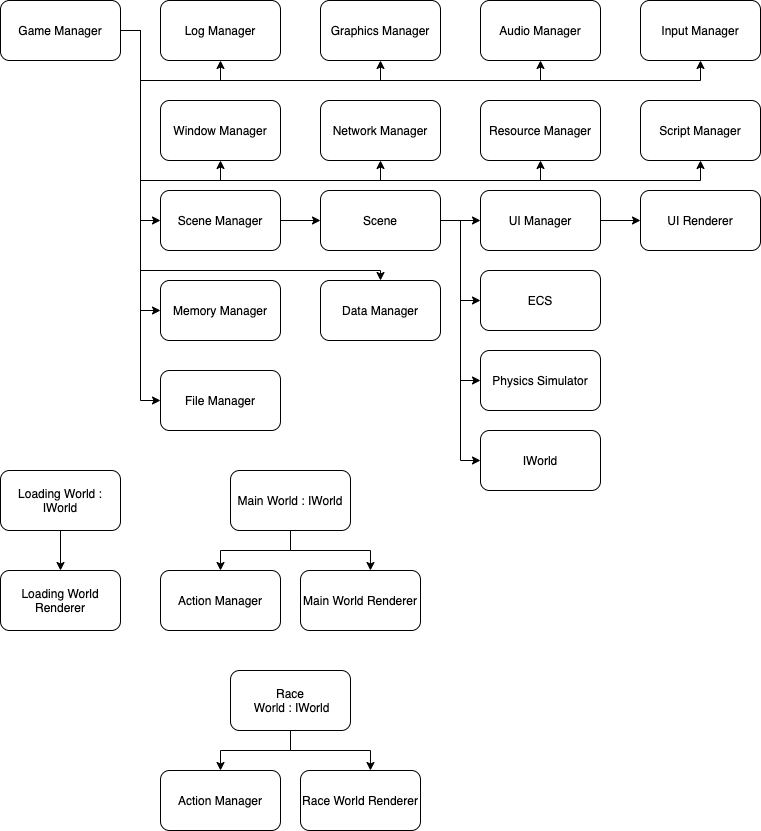

The diagram above was exported from draw.io. Its source (the exported page's mxGraphModel, read from the mxfile embedded in the PNG):
<mxGraphModel dx="633" dy="420" grid="1" gridSize="10" guides="1" tooltips="1" connect="1" arrows="1" fold="1" page="1" pageScale="1" pageWidth="827" pageHeight="1169" math="0" shadow="0">
  <root>
    <mxCell id="0" />
    <mxCell id="1" parent="0" />
    <mxCell id="58" style="edgeStyle=orthogonalEdgeStyle;rounded=0;orthogonalLoop=1;jettySize=auto;html=1;exitX=1;exitY=0.5;exitDx=0;exitDy=0;entryX=0.5;entryY=1;entryDx=0;entryDy=0;" parent="1" source="2" target="3" edge="1">
      <mxGeometry relative="1" as="geometry" />
    </mxCell>
    <mxCell id="59" style="edgeStyle=orthogonalEdgeStyle;rounded=0;orthogonalLoop=1;jettySize=auto;html=1;exitX=1;exitY=0.5;exitDx=0;exitDy=0;entryX=0.5;entryY=1;entryDx=0;entryDy=0;" parent="1" source="2" target="4" edge="1">
      <mxGeometry relative="1" as="geometry">
        <Array as="points">
          <mxPoint x="160" y="50" />
          <mxPoint x="160" y="100" />
          <mxPoint x="400" y="100" />
        </Array>
      </mxGeometry>
    </mxCell>
    <mxCell id="60" style="edgeStyle=orthogonalEdgeStyle;rounded=0;orthogonalLoop=1;jettySize=auto;html=1;exitX=1;exitY=0.5;exitDx=0;exitDy=0;entryX=0.5;entryY=1;entryDx=0;entryDy=0;" parent="1" source="2" target="5" edge="1">
      <mxGeometry relative="1" as="geometry">
        <Array as="points">
          <mxPoint x="160" y="50" />
          <mxPoint x="160" y="100" />
          <mxPoint x="560" y="100" />
        </Array>
      </mxGeometry>
    </mxCell>
    <mxCell id="61" style="edgeStyle=orthogonalEdgeStyle;rounded=0;orthogonalLoop=1;jettySize=auto;html=1;exitX=1;exitY=0.5;exitDx=0;exitDy=0;entryX=0.5;entryY=1;entryDx=0;entryDy=0;" parent="1" source="2" target="8" edge="1">
      <mxGeometry relative="1" as="geometry">
        <Array as="points">
          <mxPoint x="160" y="50" />
          <mxPoint x="160" y="100" />
          <mxPoint x="720" y="100" />
        </Array>
      </mxGeometry>
    </mxCell>
    <mxCell id="62" style="edgeStyle=orthogonalEdgeStyle;rounded=0;orthogonalLoop=1;jettySize=auto;html=1;exitX=1;exitY=0.5;exitDx=0;exitDy=0;entryX=0.5;entryY=1;entryDx=0;entryDy=0;" parent="1" source="2" target="54" edge="1">
      <mxGeometry relative="1" as="geometry">
        <Array as="points">
          <mxPoint x="160" y="50" />
          <mxPoint x="160" y="200" />
          <mxPoint x="720" y="200" />
        </Array>
      </mxGeometry>
    </mxCell>
    <mxCell id="63" style="edgeStyle=orthogonalEdgeStyle;rounded=0;orthogonalLoop=1;jettySize=auto;html=1;exitX=1;exitY=0.5;exitDx=0;exitDy=0;entryX=0.5;entryY=1;entryDx=0;entryDy=0;" parent="1" source="2" target="52" edge="1">
      <mxGeometry relative="1" as="geometry">
        <Array as="points">
          <mxPoint x="160" y="50" />
          <mxPoint x="160" y="200" />
          <mxPoint x="560" y="200" />
        </Array>
      </mxGeometry>
    </mxCell>
    <mxCell id="64" style="edgeStyle=orthogonalEdgeStyle;rounded=0;orthogonalLoop=1;jettySize=auto;html=1;exitX=1;exitY=0.5;exitDx=0;exitDy=0;entryX=0.5;entryY=1;entryDx=0;entryDy=0;" parent="1" source="2" target="16" edge="1">
      <mxGeometry relative="1" as="geometry">
        <Array as="points">
          <mxPoint x="160" y="50" />
          <mxPoint x="160" y="200" />
          <mxPoint x="400" y="200" />
        </Array>
      </mxGeometry>
    </mxCell>
    <mxCell id="65" style="edgeStyle=orthogonalEdgeStyle;rounded=0;orthogonalLoop=1;jettySize=auto;html=1;exitX=1;exitY=0.5;exitDx=0;exitDy=0;entryX=0.5;entryY=1;entryDx=0;entryDy=0;" parent="1" source="2" target="6" edge="1">
      <mxGeometry relative="1" as="geometry" />
    </mxCell>
    <mxCell id="66" style="edgeStyle=orthogonalEdgeStyle;rounded=0;orthogonalLoop=1;jettySize=auto;html=1;exitX=1;exitY=0.5;exitDx=0;exitDy=0;entryX=0;entryY=0.5;entryDx=0;entryDy=0;" parent="1" source="2" target="19" edge="1">
      <mxGeometry relative="1" as="geometry" />
    </mxCell>
    <mxCell id="68" style="edgeStyle=orthogonalEdgeStyle;rounded=0;orthogonalLoop=1;jettySize=auto;html=1;exitX=1;exitY=0.5;exitDx=0;exitDy=0;entryX=0;entryY=0.5;entryDx=0;entryDy=0;" parent="1" source="2" target="67" edge="1">
      <mxGeometry relative="1" as="geometry" />
    </mxCell>
    <mxCell id="75" style="edgeStyle=orthogonalEdgeStyle;html=1;exitX=1;exitY=0.5;exitDx=0;exitDy=0;rounded=0;" edge="1" parent="1" source="2" target="69">
      <mxGeometry relative="1" as="geometry">
        <Array as="points">
          <mxPoint x="160" y="50" />
          <mxPoint x="160" y="290" />
          <mxPoint x="400" y="290" />
        </Array>
      </mxGeometry>
    </mxCell>
    <mxCell id="76" style="edgeStyle=orthogonalEdgeStyle;rounded=0;html=1;exitX=1;exitY=0.5;exitDx=0;exitDy=0;entryX=0;entryY=0.5;entryDx=0;entryDy=0;" edge="1" parent="1" source="2" target="73">
      <mxGeometry relative="1" as="geometry" />
    </mxCell>
    <mxCell id="2" value="Game Manager" style="rounded=1;whiteSpace=wrap;html=1;" parent="1" vertex="1">
      <mxGeometry x="20" y="20" width="120" height="60" as="geometry" />
    </mxCell>
    <mxCell id="3" value="Log Manager" style="rounded=1;whiteSpace=wrap;html=1;" parent="1" vertex="1">
      <mxGeometry x="180" y="20" width="120" height="60" as="geometry" />
    </mxCell>
    <mxCell id="4" value="Graphics Manager" style="rounded=1;whiteSpace=wrap;html=1;" parent="1" vertex="1">
      <mxGeometry x="340" y="20" width="120" height="60" as="geometry" />
    </mxCell>
    <mxCell id="5" value="Audio Manager" style="rounded=1;whiteSpace=wrap;html=1;" parent="1" vertex="1">
      <mxGeometry x="500" y="20" width="120" height="60" as="geometry" />
    </mxCell>
    <mxCell id="6" value="Window Manager" style="rounded=1;whiteSpace=wrap;html=1;" parent="1" vertex="1">
      <mxGeometry x="180" y="120" width="120" height="60" as="geometry" />
    </mxCell>
    <mxCell id="8" value="Input Manager" style="rounded=1;whiteSpace=wrap;html=1;" parent="1" vertex="1">
      <mxGeometry x="660" y="20" width="120" height="60" as="geometry" />
    </mxCell>
    <mxCell id="31" value="" style="edgeStyle=orthogonalEdgeStyle;rounded=0;orthogonalLoop=1;jettySize=auto;html=1;" parent="1" source="10" target="18" edge="1">
      <mxGeometry relative="1" as="geometry" />
    </mxCell>
    <mxCell id="10" value="Loading World : IWorld" style="rounded=1;whiteSpace=wrap;html=1;" parent="1" vertex="1">
      <mxGeometry x="20" y="490" width="120" height="60" as="geometry" />
    </mxCell>
    <mxCell id="11" value="ECS" style="rounded=1;whiteSpace=wrap;html=1;" parent="1" vertex="1">
      <mxGeometry x="500" y="290" width="120" height="60" as="geometry" />
    </mxCell>
    <mxCell id="12" value="Physics Simulator" style="rounded=1;whiteSpace=wrap;html=1;" parent="1" vertex="1">
      <mxGeometry x="500" y="370" width="120" height="60" as="geometry" />
    </mxCell>
    <mxCell id="48" value="" style="edgeStyle=orthogonalEdgeStyle;rounded=0;orthogonalLoop=1;jettySize=auto;html=1;" parent="1" source="13" target="23" edge="1">
      <mxGeometry relative="1" as="geometry" />
    </mxCell>
    <mxCell id="13" value="UI Manager" style="rounded=1;whiteSpace=wrap;html=1;" parent="1" vertex="1">
      <mxGeometry x="500" y="210" width="120" height="60" as="geometry" />
    </mxCell>
    <mxCell id="16" value="Network Manager" style="rounded=1;whiteSpace=wrap;html=1;" parent="1" vertex="1">
      <mxGeometry x="340" y="120" width="120" height="60" as="geometry" />
    </mxCell>
    <mxCell id="17" value="Action Manager" style="rounded=1;whiteSpace=wrap;html=1;" parent="1" vertex="1">
      <mxGeometry x="180" y="590" width="120" height="60" as="geometry" />
    </mxCell>
    <mxCell id="18" value="Loading World Renderer" style="rounded=1;whiteSpace=wrap;html=1;" parent="1" vertex="1">
      <mxGeometry x="20" y="590" width="120" height="60" as="geometry" />
    </mxCell>
    <mxCell id="46" value="" style="edgeStyle=orthogonalEdgeStyle;rounded=0;orthogonalLoop=1;jettySize=auto;html=1;" parent="1" source="19" target="20" edge="1">
      <mxGeometry relative="1" as="geometry" />
    </mxCell>
    <mxCell id="19" value="Scene Manager" style="rounded=1;whiteSpace=wrap;html=1;" parent="1" vertex="1">
      <mxGeometry x="180" y="210" width="120" height="60" as="geometry" />
    </mxCell>
    <mxCell id="47" value="" style="edgeStyle=orthogonalEdgeStyle;rounded=0;orthogonalLoop=1;jettySize=auto;html=1;" parent="1" source="20" target="13" edge="1">
      <mxGeometry relative="1" as="geometry" />
    </mxCell>
    <mxCell id="49" style="edgeStyle=orthogonalEdgeStyle;rounded=0;orthogonalLoop=1;jettySize=auto;html=1;exitX=1;exitY=0.5;exitDx=0;exitDy=0;entryX=0;entryY=0.5;entryDx=0;entryDy=0;" parent="1" source="20" target="11" edge="1">
      <mxGeometry relative="1" as="geometry" />
    </mxCell>
    <mxCell id="50" style="edgeStyle=orthogonalEdgeStyle;rounded=0;orthogonalLoop=1;jettySize=auto;html=1;exitX=1;exitY=0.5;exitDx=0;exitDy=0;entryX=0;entryY=0.5;entryDx=0;entryDy=0;" parent="1" source="20" target="12" edge="1">
      <mxGeometry relative="1" as="geometry" />
    </mxCell>
    <mxCell id="51" style="edgeStyle=orthogonalEdgeStyle;rounded=0;orthogonalLoop=1;jettySize=auto;html=1;exitX=1;exitY=0.5;exitDx=0;exitDy=0;entryX=0;entryY=0.5;entryDx=0;entryDy=0;" parent="1" source="20" target="24" edge="1">
      <mxGeometry relative="1" as="geometry" />
    </mxCell>
    <mxCell id="20" value="Scene" style="rounded=1;whiteSpace=wrap;html=1;" parent="1" vertex="1">
      <mxGeometry x="340" y="210" width="120" height="60" as="geometry" />
    </mxCell>
    <mxCell id="23" value="UI Renderer" style="rounded=1;whiteSpace=wrap;html=1;" parent="1" vertex="1">
      <mxGeometry x="660" y="210" width="120" height="60" as="geometry" />
    </mxCell>
    <mxCell id="24" value="IWorld" style="rounded=1;whiteSpace=wrap;html=1;" parent="1" vertex="1">
      <mxGeometry x="500" y="450" width="120" height="60" as="geometry" />
    </mxCell>
    <mxCell id="32" style="edgeStyle=orthogonalEdgeStyle;rounded=0;orthogonalLoop=1;jettySize=auto;html=1;exitX=0.5;exitY=1;exitDx=0;exitDy=0;entryX=0.5;entryY=0;entryDx=0;entryDy=0;" parent="1" source="26" target="17" edge="1">
      <mxGeometry relative="1" as="geometry" />
    </mxCell>
    <mxCell id="33" style="edgeStyle=orthogonalEdgeStyle;rounded=0;orthogonalLoop=1;jettySize=auto;html=1;exitX=0.5;exitY=1;exitDx=0;exitDy=0;entryX=0.583;entryY=0;entryDx=0;entryDy=0;entryPerimeter=0;" parent="1" source="26" target="27" edge="1">
      <mxGeometry relative="1" as="geometry" />
    </mxCell>
    <mxCell id="26" value="Main World : IWorld" style="rounded=1;whiteSpace=wrap;html=1;" parent="1" vertex="1">
      <mxGeometry x="250" y="490" width="120" height="60" as="geometry" />
    </mxCell>
    <mxCell id="27" value="Main World Renderer" style="rounded=1;whiteSpace=wrap;html=1;" parent="1" vertex="1">
      <mxGeometry x="320" y="590" width="120" height="60" as="geometry" />
    </mxCell>
    <mxCell id="34" value="Action Manager" style="rounded=1;whiteSpace=wrap;html=1;" parent="1" vertex="1">
      <mxGeometry x="180" y="790" width="120" height="60" as="geometry" />
    </mxCell>
    <mxCell id="35" style="edgeStyle=orthogonalEdgeStyle;rounded=0;orthogonalLoop=1;jettySize=auto;html=1;exitX=0.5;exitY=1;exitDx=0;exitDy=0;entryX=0.5;entryY=0;entryDx=0;entryDy=0;" parent="1" source="37" target="34" edge="1">
      <mxGeometry relative="1" as="geometry" />
    </mxCell>
    <mxCell id="36" style="edgeStyle=orthogonalEdgeStyle;rounded=0;orthogonalLoop=1;jettySize=auto;html=1;exitX=0.5;exitY=1;exitDx=0;exitDy=0;entryX=0.583;entryY=0;entryDx=0;entryDy=0;entryPerimeter=0;" parent="1" source="37" target="38" edge="1">
      <mxGeometry relative="1" as="geometry" />
    </mxCell>
    <mxCell id="37" value="Race&lt;br&gt;&amp;nbsp;World : IWorld" style="rounded=1;whiteSpace=wrap;html=1;" parent="1" vertex="1">
      <mxGeometry x="250" y="690" width="120" height="60" as="geometry" />
    </mxCell>
    <mxCell id="38" value="Race World Renderer" style="rounded=1;whiteSpace=wrap;html=1;" parent="1" vertex="1">
      <mxGeometry x="320" y="790" width="120" height="60" as="geometry" />
    </mxCell>
    <mxCell id="52" value="Resource Manager" style="rounded=1;whiteSpace=wrap;html=1;" parent="1" vertex="1">
      <mxGeometry x="500" y="120" width="120" height="60" as="geometry" />
    </mxCell>
    <mxCell id="54" value="Script Manager" style="rounded=1;whiteSpace=wrap;html=1;" parent="1" vertex="1">
      <mxGeometry x="660" y="120" width="120" height="60" as="geometry" />
    </mxCell>
    <mxCell id="67" value="Memory Manager" style="rounded=1;whiteSpace=wrap;html=1;" parent="1" vertex="1">
      <mxGeometry x="180" y="300" width="120" height="60" as="geometry" />
    </mxCell>
    <mxCell id="69" value="Data Manager" style="rounded=1;whiteSpace=wrap;html=1;" parent="1" vertex="1">
      <mxGeometry x="340" y="300" width="120" height="60" as="geometry" />
    </mxCell>
    <mxCell id="73" value="File Manager" style="rounded=1;whiteSpace=wrap;html=1;" vertex="1" parent="1">
      <mxGeometry x="180" y="390" width="120" height="60" as="geometry" />
    </mxCell>
  </root>
</mxGraphModel>